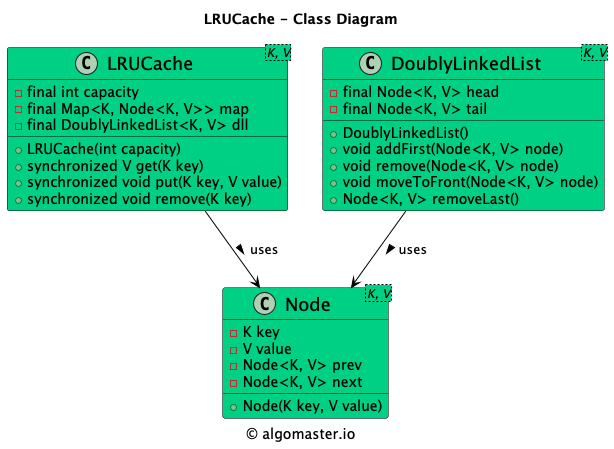

The diagram above was rendered by PlantUML. Its source (embedded in the PNG):
@startuml

title LRUCache - Class Diagram

caption © algomaster.io

skinparam backgroundColor white
skinparam wrapWidth 500

skinparam class {
  BackgroundColor #00D084
  BorderColor black
  ArrowColor black
  FontSize 18
}

class Node<K, V> {
    - K key
    - V value
    - Node<K, V> prev
    - Node<K, V> next
    + Node(K key, V value)
}

class LRUCache<K, V> {
    - final int capacity
    - final Map<K, Node<K, V>> map
    - final DoublyLinkedList<K, V> dll
    + LRUCache(int capacity)
    + synchronized V get(K key)
    + synchronized void put(K key, V value)
    + synchronized void remove(K key)
}

class DoublyLinkedList<K, V> {
    - final Node<K, V> head
    - final Node<K, V> tail
    + DoublyLinkedList()
    + void addFirst(Node<K, V> node)
    + void remove(Node<K, V> node)
    + void moveToFront(Node<K, V> node)
    + Node<K, V> removeLast()
}

LRUCache --> Node: uses >
DoublyLinkedList --> Node: uses >

@enduml